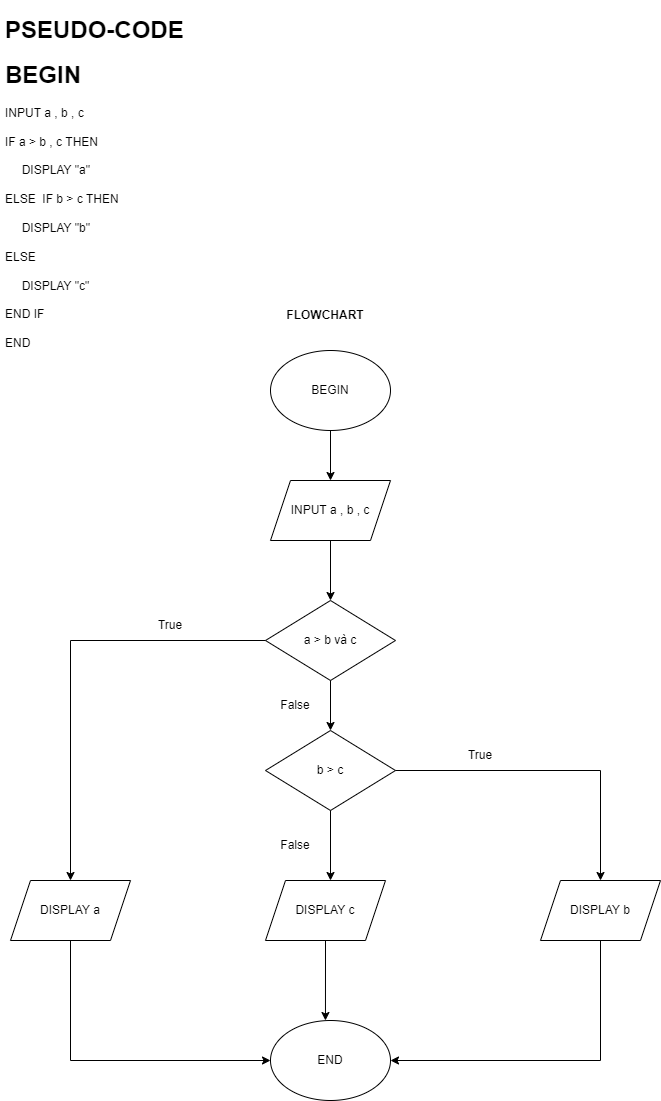

The diagram above was exported from draw.io. Its source (the exported page's mxGraphModel, read from the mxfile embedded in the PNG):
<mxGraphModel dx="1038" dy="579" grid="1" gridSize="10" guides="1" tooltips="1" connect="1" arrows="1" fold="1" page="1" pageScale="1" pageWidth="827" pageHeight="1169" math="0" shadow="0">
  <root>
    <mxCell id="WIyWlLk6GJQsqaUBKTNV-0" />
    <mxCell id="WIyWlLk6GJQsqaUBKTNV-1" parent="WIyWlLk6GJQsqaUBKTNV-0" />
    <mxCell id="csZawhUJFDGnt3izrcA3-68" value="BEGIN" style="ellipse;whiteSpace=wrap;html=1;" vertex="1" parent="WIyWlLk6GJQsqaUBKTNV-1">
      <mxGeometry x="310" y="390" width="120" height="80" as="geometry" />
    </mxCell>
    <mxCell id="csZawhUJFDGnt3izrcA3-70" value="" style="endArrow=classic;html=1;rounded=0;exitX=0.5;exitY=1;exitDx=0;exitDy=0;" edge="1" parent="WIyWlLk6GJQsqaUBKTNV-1" source="csZawhUJFDGnt3izrcA3-68" target="csZawhUJFDGnt3izrcA3-71">
      <mxGeometry width="50" height="50" relative="1" as="geometry">
        <mxPoint x="360" y="650" as="sourcePoint" />
        <mxPoint x="370" y="520" as="targetPoint" />
      </mxGeometry>
    </mxCell>
    <mxCell id="csZawhUJFDGnt3izrcA3-71" value="INPUT a , b , c" style="shape=parallelogram;perimeter=parallelogramPerimeter;whiteSpace=wrap;html=1;fixedSize=1;" vertex="1" parent="WIyWlLk6GJQsqaUBKTNV-1">
      <mxGeometry x="310" y="520" width="120" height="60" as="geometry" />
    </mxCell>
    <mxCell id="csZawhUJFDGnt3izrcA3-99" value="DISPLAY a" style="shape=parallelogram;perimeter=parallelogramPerimeter;whiteSpace=wrap;html=1;fixedSize=1;" vertex="1" parent="WIyWlLk6GJQsqaUBKTNV-1">
      <mxGeometry x="50" y="920" width="120" height="60" as="geometry" />
    </mxCell>
    <mxCell id="csZawhUJFDGnt3izrcA3-100" value="a &amp;gt; b và c" style="rhombus;whiteSpace=wrap;html=1;" vertex="1" parent="WIyWlLk6GJQsqaUBKTNV-1">
      <mxGeometry x="305" y="640" width="130" height="80" as="geometry" />
    </mxCell>
    <mxCell id="csZawhUJFDGnt3izrcA3-101" value="b &amp;gt; c" style="rhombus;whiteSpace=wrap;html=1;" vertex="1" parent="WIyWlLk6GJQsqaUBKTNV-1">
      <mxGeometry x="305" y="770" width="130" height="80" as="geometry" />
    </mxCell>
    <mxCell id="csZawhUJFDGnt3izrcA3-102" value="DISPLAY c" style="shape=parallelogram;perimeter=parallelogramPerimeter;whiteSpace=wrap;html=1;fixedSize=1;" vertex="1" parent="WIyWlLk6GJQsqaUBKTNV-1">
      <mxGeometry x="305" y="920" width="120" height="60" as="geometry" />
    </mxCell>
    <mxCell id="csZawhUJFDGnt3izrcA3-103" value="DISPLAY b" style="shape=parallelogram;perimeter=parallelogramPerimeter;whiteSpace=wrap;html=1;fixedSize=1;" vertex="1" parent="WIyWlLk6GJQsqaUBKTNV-1">
      <mxGeometry x="580" y="920" width="120" height="60" as="geometry" />
    </mxCell>
    <mxCell id="csZawhUJFDGnt3izrcA3-104" value="" style="endArrow=classic;html=1;rounded=0;exitX=0.5;exitY=1;exitDx=0;exitDy=0;entryX=0.5;entryY=0;entryDx=0;entryDy=0;" edge="1" parent="WIyWlLk6GJQsqaUBKTNV-1" source="csZawhUJFDGnt3izrcA3-71" target="csZawhUJFDGnt3izrcA3-100">
      <mxGeometry width="50" height="50" relative="1" as="geometry">
        <mxPoint x="360" y="620" as="sourcePoint" />
        <mxPoint x="410" y="570" as="targetPoint" />
      </mxGeometry>
    </mxCell>
    <mxCell id="csZawhUJFDGnt3izrcA3-105" value="" style="endArrow=classic;html=1;rounded=0;exitX=0.5;exitY=1;exitDx=0;exitDy=0;" edge="1" parent="WIyWlLk6GJQsqaUBKTNV-1" source="csZawhUJFDGnt3izrcA3-100" target="csZawhUJFDGnt3izrcA3-101">
      <mxGeometry width="50" height="50" relative="1" as="geometry">
        <mxPoint x="360" y="620" as="sourcePoint" />
        <mxPoint x="410" y="570" as="targetPoint" />
      </mxGeometry>
    </mxCell>
    <mxCell id="csZawhUJFDGnt3izrcA3-106" value="" style="endArrow=classic;html=1;rounded=0;exitX=0.5;exitY=1;exitDx=0;exitDy=0;" edge="1" parent="WIyWlLk6GJQsqaUBKTNV-1" source="csZawhUJFDGnt3izrcA3-101">
      <mxGeometry width="50" height="50" relative="1" as="geometry">
        <mxPoint x="360" y="820" as="sourcePoint" />
        <mxPoint x="370" y="920" as="targetPoint" />
      </mxGeometry>
    </mxCell>
    <mxCell id="csZawhUJFDGnt3izrcA3-107" value="" style="endArrow=classic;html=1;rounded=0;exitX=0;exitY=0.5;exitDx=0;exitDy=0;entryX=0.5;entryY=0;entryDx=0;entryDy=0;" edge="1" parent="WIyWlLk6GJQsqaUBKTNV-1" source="csZawhUJFDGnt3izrcA3-100" target="csZawhUJFDGnt3izrcA3-99">
      <mxGeometry width="50" height="50" relative="1" as="geometry">
        <mxPoint x="360" y="820" as="sourcePoint" />
        <mxPoint x="410" y="770" as="targetPoint" />
        <Array as="points">
          <mxPoint x="110" y="680" />
        </Array>
      </mxGeometry>
    </mxCell>
    <mxCell id="csZawhUJFDGnt3izrcA3-108" value="" style="endArrow=classic;html=1;rounded=0;exitX=1;exitY=0.5;exitDx=0;exitDy=0;entryX=0.5;entryY=0;entryDx=0;entryDy=0;" edge="1" parent="WIyWlLk6GJQsqaUBKTNV-1" source="csZawhUJFDGnt3izrcA3-101" target="csZawhUJFDGnt3izrcA3-103">
      <mxGeometry width="50" height="50" relative="1" as="geometry">
        <mxPoint x="360" y="820" as="sourcePoint" />
        <mxPoint x="410" y="770" as="targetPoint" />
        <Array as="points">
          <mxPoint x="640" y="810" />
        </Array>
      </mxGeometry>
    </mxCell>
    <mxCell id="csZawhUJFDGnt3izrcA3-109" value="END" style="ellipse;whiteSpace=wrap;html=1;" vertex="1" parent="WIyWlLk6GJQsqaUBKTNV-1">
      <mxGeometry x="310" y="1060" width="120" height="80" as="geometry" />
    </mxCell>
    <mxCell id="csZawhUJFDGnt3izrcA3-110" value="" style="endArrow=classic;html=1;rounded=0;exitX=0.5;exitY=1;exitDx=0;exitDy=0;entryX=0.458;entryY=0;entryDx=0;entryDy=0;entryPerimeter=0;" edge="1" parent="WIyWlLk6GJQsqaUBKTNV-1" source="csZawhUJFDGnt3izrcA3-102" target="csZawhUJFDGnt3izrcA3-109">
      <mxGeometry width="50" height="50" relative="1" as="geometry">
        <mxPoint x="360" y="1020" as="sourcePoint" />
        <mxPoint x="365" y="1060" as="targetPoint" />
      </mxGeometry>
    </mxCell>
    <mxCell id="csZawhUJFDGnt3izrcA3-111" value="" style="endArrow=classic;html=1;rounded=0;exitX=0.5;exitY=1;exitDx=0;exitDy=0;entryX=0;entryY=0.5;entryDx=0;entryDy=0;" edge="1" parent="WIyWlLk6GJQsqaUBKTNV-1" source="csZawhUJFDGnt3izrcA3-99" target="csZawhUJFDGnt3izrcA3-109">
      <mxGeometry width="50" height="50" relative="1" as="geometry">
        <mxPoint x="360" y="1020" as="sourcePoint" />
        <mxPoint x="410" y="970" as="targetPoint" />
        <Array as="points">
          <mxPoint x="110" y="1100" />
        </Array>
      </mxGeometry>
    </mxCell>
    <mxCell id="csZawhUJFDGnt3izrcA3-112" value="" style="endArrow=classic;html=1;rounded=0;exitX=0.5;exitY=1;exitDx=0;exitDy=0;entryX=1;entryY=0.5;entryDx=0;entryDy=0;" edge="1" parent="WIyWlLk6GJQsqaUBKTNV-1" source="csZawhUJFDGnt3izrcA3-103" target="csZawhUJFDGnt3izrcA3-109">
      <mxGeometry width="50" height="50" relative="1" as="geometry">
        <mxPoint x="360" y="1020" as="sourcePoint" />
        <mxPoint x="410" y="970" as="targetPoint" />
        <Array as="points">
          <mxPoint x="640" y="1100" />
        </Array>
      </mxGeometry>
    </mxCell>
    <mxCell id="csZawhUJFDGnt3izrcA3-113" value="True" style="text;html=1;strokeColor=none;fillColor=none;align=center;verticalAlign=middle;whiteSpace=wrap;rounded=0;" vertex="1" parent="WIyWlLk6GJQsqaUBKTNV-1">
      <mxGeometry x="180" y="650" width="60" height="30" as="geometry" />
    </mxCell>
    <mxCell id="csZawhUJFDGnt3izrcA3-114" value="True" style="text;html=1;strokeColor=none;fillColor=none;align=center;verticalAlign=middle;whiteSpace=wrap;rounded=0;" vertex="1" parent="WIyWlLk6GJQsqaUBKTNV-1">
      <mxGeometry x="490" y="780" width="60" height="30" as="geometry" />
    </mxCell>
    <mxCell id="csZawhUJFDGnt3izrcA3-116" value="False" style="text;html=1;strokeColor=none;fillColor=none;align=center;verticalAlign=middle;whiteSpace=wrap;rounded=0;" vertex="1" parent="WIyWlLk6GJQsqaUBKTNV-1">
      <mxGeometry x="305" y="730" width="60" height="30" as="geometry" />
    </mxCell>
    <mxCell id="csZawhUJFDGnt3izrcA3-117" value="False" style="text;html=1;strokeColor=none;fillColor=none;align=center;verticalAlign=middle;whiteSpace=wrap;rounded=0;" vertex="1" parent="WIyWlLk6GJQsqaUBKTNV-1">
      <mxGeometry x="305" y="870" width="60" height="30" as="geometry" />
    </mxCell>
    <mxCell id="csZawhUJFDGnt3izrcA3-118" value="&lt;h1&gt;PSEUDO-CODE&lt;/h1&gt;&lt;h1&gt;BEGIN&lt;/h1&gt;&lt;div&gt;INPUT a , b , c&lt;/div&gt;&lt;div&gt;&lt;br&gt;&lt;/div&gt;&lt;div&gt;IF a &amp;gt; b , c THEN&lt;/div&gt;&lt;div&gt;&lt;br&gt;&lt;/div&gt;&lt;div&gt;&amp;nbsp; &amp;nbsp; &amp;nbsp;DISPLAY &quot;a&quot;&lt;/div&gt;&lt;div&gt;&lt;br&gt;&lt;/div&gt;&lt;div&gt;ELSE&amp;nbsp; IF b &amp;gt; c THEN&lt;/div&gt;&lt;div&gt;&lt;br&gt;&lt;/div&gt;&lt;div&gt;&amp;nbsp; &amp;nbsp; &amp;nbsp;DISPLAY &quot;b&quot;&lt;/div&gt;&lt;div&gt;&lt;br&gt;&lt;/div&gt;&lt;div&gt;ELSE&lt;/div&gt;&lt;div&gt;&lt;br&gt;&lt;/div&gt;&lt;div&gt;&amp;nbsp; &amp;nbsp; &amp;nbsp;DISPLAY &quot;c&quot;&lt;/div&gt;&lt;div&gt;&lt;br&gt;&lt;/div&gt;&lt;div&gt;END IF&lt;/div&gt;&lt;div&gt;&lt;br&gt;&lt;/div&gt;&lt;div&gt;END&lt;/div&gt;&lt;div&gt;&lt;br&gt;&lt;/div&gt;" style="text;html=1;strokeColor=none;fillColor=none;spacing=5;spacingTop=-20;whiteSpace=wrap;overflow=hidden;rounded=0;" vertex="1" parent="WIyWlLk6GJQsqaUBKTNV-1">
      <mxGeometry x="40" y="50" width="250" height="390" as="geometry" />
    </mxCell>
    <mxCell id="csZawhUJFDGnt3izrcA3-119" value="&lt;b&gt;FLOWCHART&lt;/b&gt;" style="text;html=1;strokeColor=none;fillColor=none;align=center;verticalAlign=middle;whiteSpace=wrap;rounded=0;" vertex="1" parent="WIyWlLk6GJQsqaUBKTNV-1">
      <mxGeometry x="335" y="340" width="60" height="30" as="geometry" />
    </mxCell>
  </root>
</mxGraphModel>